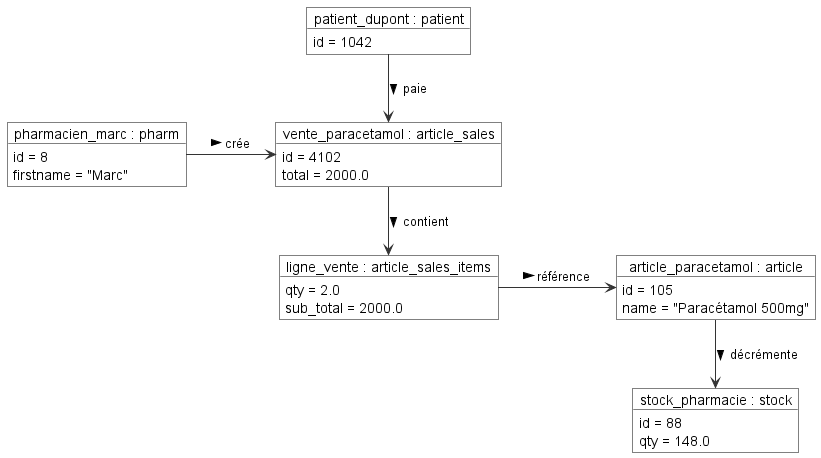

The diagram above was rendered by PlantUML. Its source (embedded in the PNG):
@startuml
skinparam nodesep 50
skinparam ranksep 50

skinparam object {
    BackgroundColor White
    BorderColor Black
    ArrowColor #333333
}

object "patient_dupont : patient" as pat {
  id = 1042
}

object "pharmacien_marc : pharm" as user {
  id = 8
  firstname = "Marc"
}

object "vente_paracetamol : article_sales" as sale {
  id = 4102
  total = 2000.0
}

object "ligne_vente : article_sales_items" as sale_item {
  qty = 2.0
  sub_total = 2000.0
}

object "article_paracetamol : article" as art {
  id = 105
  name = "Paracétamol 500mg"
}

object "stock_pharmacie : stock" as st {
  id = 88
  qty = 148.0
}

' DISPOSITION EN GRILLE
user -right-> sale : " crée >"
pat -down-> sale : " paie >"
sale -down-> sale_item : " contient >"
sale_item -right-> art : " référence >"
art -down-> st : " décrémente >"

@enduml